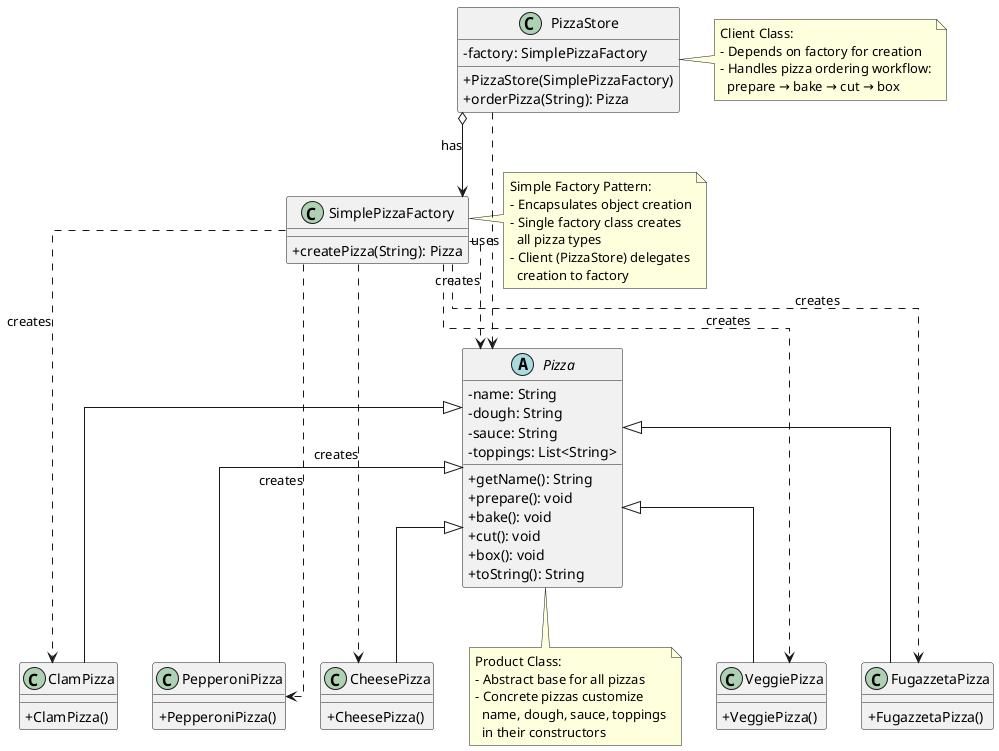

The diagram above was rendered by PlantUML. Its source (embedded in the PNG):
@startuml Pizza Store - Simple Factory Pattern

' Simple Factory Pattern for Pizza Store
skinparam classAttributeIconSize 0
skinparam linetype ortho

' Client Class
class PizzaStore {
    - factory: SimplePizzaFactory
    + PizzaStore(SimplePizzaFactory)
    + orderPizza(String): Pizza
}

' Simple Factory Class
class SimplePizzaFactory {
    + createPizza(String): Pizza
}

' Abstract Product Class
abstract class Pizza {
    - name: String
    - dough: String
    - sauce: String
    - toppings: List<String>
    + getName(): String
    + prepare(): void
    + bake(): void
    + cut(): void
    + box(): void
    + toString(): String
}

' Concrete Product Classes
class CheesePizza {
    + CheesePizza()
}

class PepperoniPizza {
    + PepperoniPizza()
}

class ClamPizza {
    + ClamPizza()
}

class VeggiePizza {
    + VeggiePizza()
}

class FugazzetaPizza {
    + FugazzetaPizza()
}

' Relationships
PizzaStore o--> SimplePizzaFactory : has
PizzaStore ..> Pizza : uses

SimplePizzaFactory ..> Pizza : creates

' Pizza Inheritance
Pizza <|-- CheesePizza
Pizza <|-- PepperoniPizza
Pizza <|-- ClamPizza
Pizza <|-- VeggiePizza
Pizza <|-- FugazzetaPizza

' Factory creates concrete pizzas
SimplePizzaFactory ..> CheesePizza : creates
SimplePizzaFactory ..> PepperoniPizza : creates
SimplePizzaFactory ..> ClamPizza : creates
SimplePizzaFactory ..> VeggiePizza : creates
SimplePizzaFactory ..> FugazzetaPizza : creates

note right of SimplePizzaFactory
  Simple Factory Pattern:
  - Encapsulates object creation
  - Single factory class creates
    all pizza types
  - Client (PizzaStore) delegates
    creation to factory
end note

note right of PizzaStore
  Client Class:
  - Depends on factory for creation
  - Handles pizza ordering workflow:
    prepare → bake → cut → box
end note

note bottom of Pizza
  Product Class:
  - Abstract base for all pizzas
  - Concrete pizzas customize
    name, dough, sauce, toppings
    in their constructors
end note

@enduml